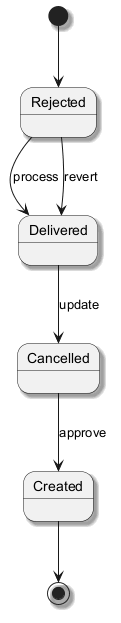

The diagram above was rendered by PlantUML. Its source (embedded in the PNG):
@startuml
skinparam monochrome true
skinparam shadowing true
[*] --> Rejected
Rejected --> Delivered : process
Delivered --> Cancelled : update
Cancelled --> Created : approve
Rejected --> Delivered : revert
Created --> [*]
@enduml